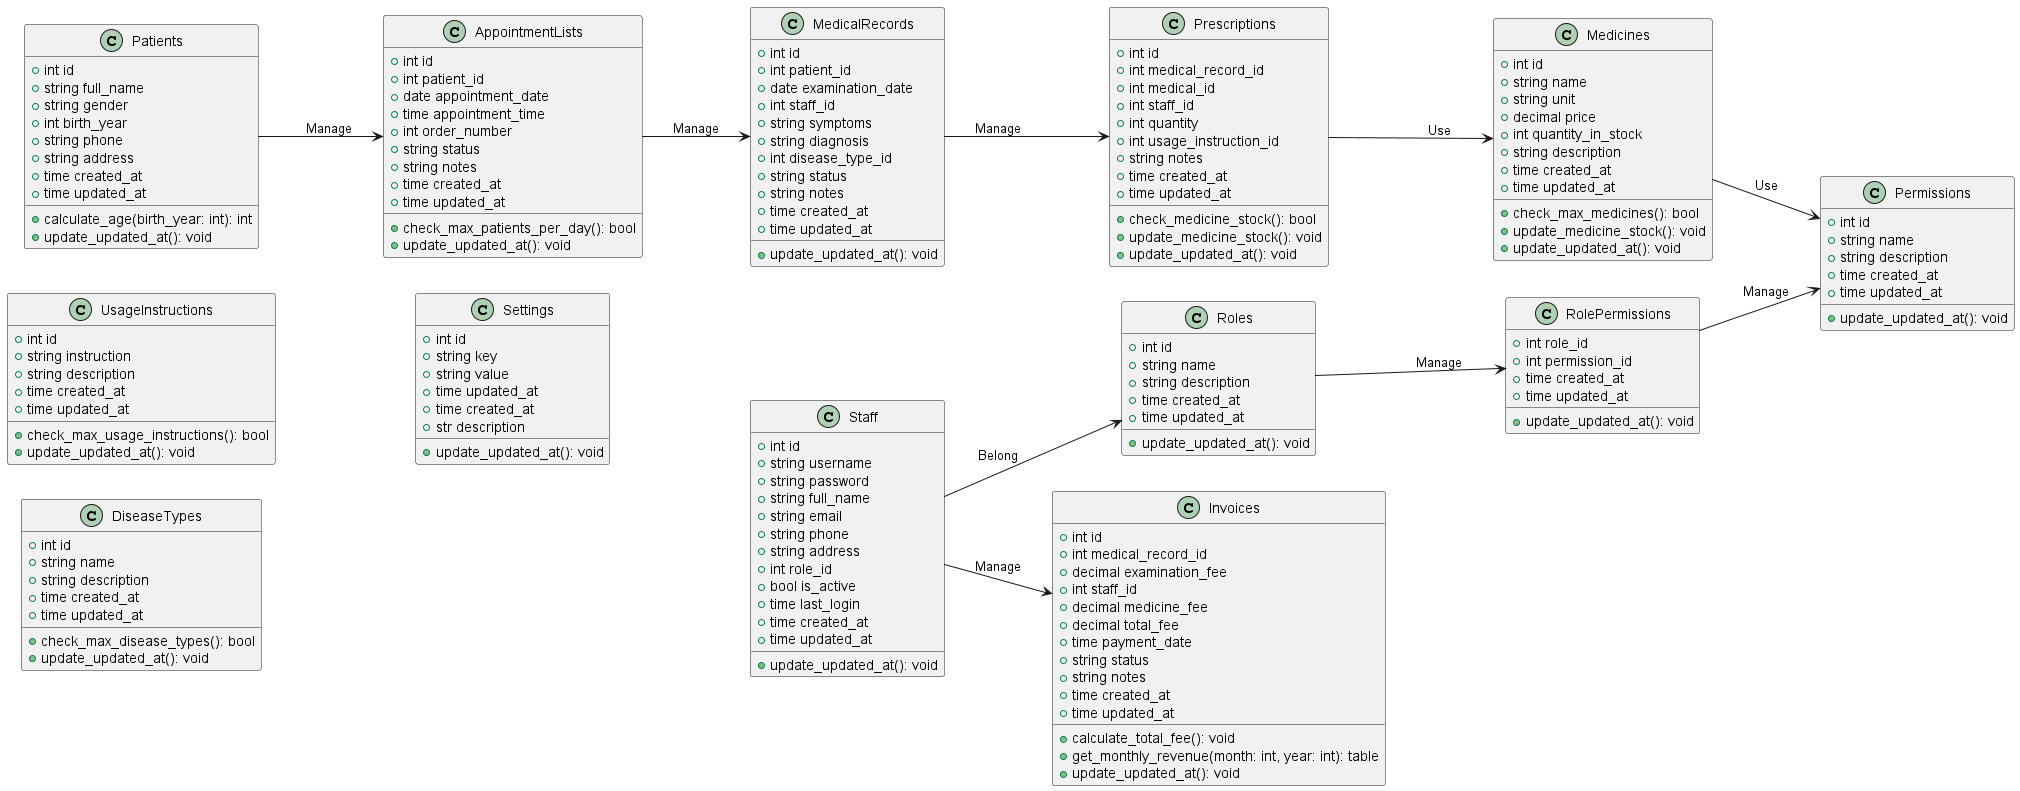

The diagram above was rendered by PlantUML. Its source (embedded in the PNG):
@startuml
' Direction
left to right direction

class Patients {
    +int id
    +string full_name
    +string gender
    +int birth_year
    +string phone
    +string address
    +time created_at
    +time updated_at
    +calculate_age(birth_year: int): int
    +update_updated_at(): void
}

class AppointmentLists {
    +int id
    +int patient_id
    +date appointment_date
    +time appointment_time
    +int order_number
    +string status
    +string notes
    +time created_at
    +time updated_at
    +check_max_patients_per_day(): bool
    +update_updated_at(): void
}

class MedicalRecords {
    +int id
    +int patient_id
    +date examination_date
    +int staff_id
    +string symptoms
    +string diagnosis
    +int disease_type_id
    +string status
    +string notes
    +time created_at
    +time updated_at
    +update_updated_at(): void
}

class Prescriptions {
    +int id
    +int medical_record_id
    +int medical_id
    +int staff_id
    +int quantity
    +int usage_instruction_id
    +string notes
    +time created_at
    +time updated_at
    +check_medicine_stock(): bool
    +update_medicine_stock(): void
    +update_updated_at(): void
}

class Medicines {
    +int id
    +string name
    +string unit
    +decimal price
    +int quantity_in_stock
    +string description
    +time created_at
    +time updated_at
    +check_max_medicines(): bool
    +update_medicine_stock(): void
    +update_updated_at(): void
}

class UsageInstructions {
    +int id
    +string instruction
    +string description
    +time created_at
    +time updated_at
    +check_max_usage_instructions(): bool
    +update_updated_at(): void
}

class Staff {
    +int id
    +string username
    +string password
    +string full_name
    +string email
    +string phone
    +string address
    +int role_id
    +bool is_active
    +time last_login
    +time created_at
    +time updated_at
    +update_updated_at(): void
}

class Roles {
    +int id
    +string name
    +string description
    +time created_at
    +time updated_at
    +update_updated_at(): void
}

class Permissions {
    +int id
    +string name
    +string description
    +time created_at
    +time updated_at
    +update_updated_at(): void
}

class RolePermissions {
    +int role_id
    +int permission_id
    +time created_at
    +time updated_at
    +update_updated_at(): void
}

class Invoices {
    +int id
    +int medical_record_id
    +decimal examination_fee
    +int staff_id
    +decimal medicine_fee
    +decimal total_fee
    +time payment_date
    +string status
    +string notes
    +time created_at
    +time updated_at
    +calculate_total_fee(): void
    +get_monthly_revenue(month: int, year: int): table
    +update_updated_at(): void
}

class DiseaseTypes {
    +int id
    +string name
    +string description
    +time created_at
    +time updated_at
    +check_max_disease_types(): bool
    +update_updated_at(): void
}

class Settings {
    +int id
    +string key
    +string value
    +time updated_at
    +time created_at
    +str description
    +update_updated_at(): void
}

' Relationships
Patients --> AppointmentLists : Manage
AppointmentLists --> MedicalRecords : Manage
MedicalRecords --> Prescriptions : Manage
Prescriptions --> Medicines : Use
Staff --> Invoices : Manage
Staff --> Roles : Belong
Roles --> RolePermissions : Manage
RolePermissions --> Permissions : Manage
Medicines --> Permissions : Use

@enduml